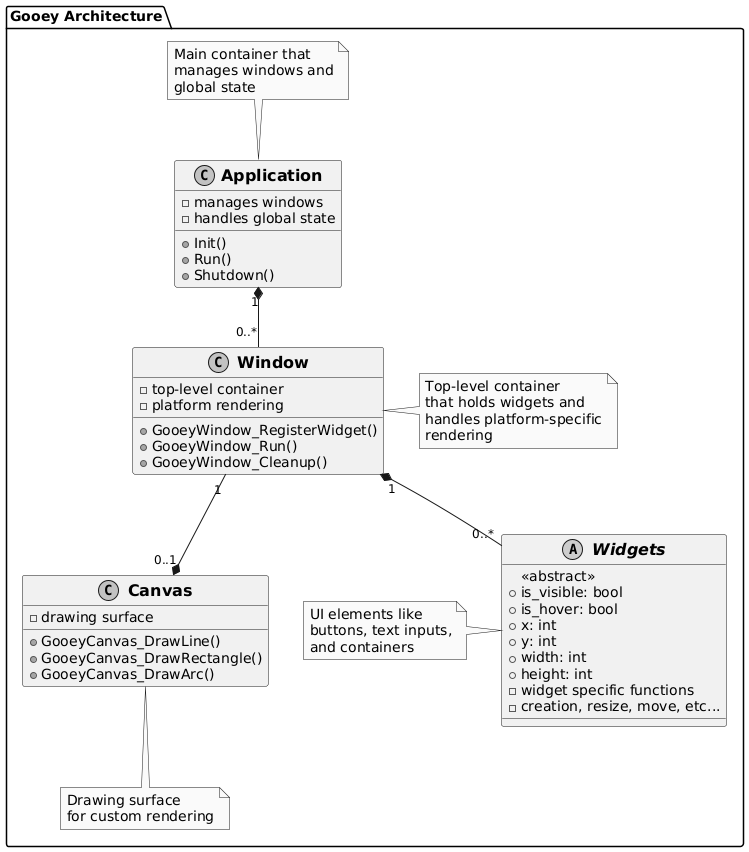

The diagram above was rendered by PlantUML. Its source (embedded in the PNG):
@startuml
skinparam monochrome true
skinparam shadowing false
skinparam defaultFontName "Google Sans"
skinparam defaultFontSize 14
skinparam classFontSize 16
skinparam classFontStyle bold
skinparam arrowFontSize 12

package "Gooey Architecture" {
    class Application {
        - manages windows
        - handles global state
        + Init()
        + Run()
        + Shutdown()
    }

    class Window {
        - top-level container
        - platform rendering
        + GooeyWindow_RegisterWidget()
        + GooeyWindow_Run()
        + GooeyWindow_Cleanup()
    }

    abstract class Widgets {
        <<abstract>>
        + is_visible: bool
        + is_hover: bool
        + x: int
        + y: int
        + width: int
        + height: int
        - widget specific functions
        - creation, resize, move, etc...
    }

    class Canvas {
        - drawing surface
        + GooeyCanvas_DrawLine()
        + GooeyCanvas_DrawRectangle()
        + GooeyCanvas_DrawArc()
    }

    Application "1" *-- "0..*" Window
    Window "1" *-- "0..*" Widgets
    Window "1" --* "0..1" Canvas

    note top of Application: Main container that\nmanages windows and\nglobal state
    note right of Window: Top-level container\nthat holds widgets and\nhandles platform-specific\nrendering
    note left of Widgets: UI elements like\nbuttons, text inputs,\nand containers
    note bottom of Canvas: Drawing surface\nfor custom rendering
}
@enduml